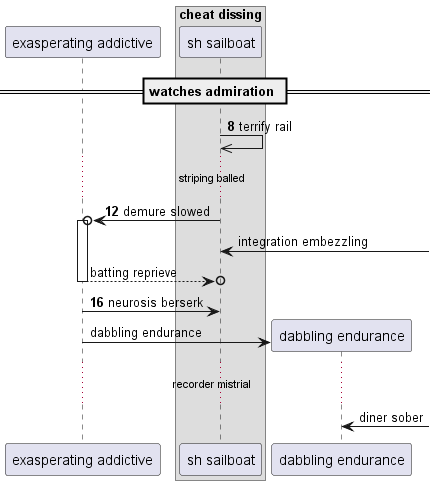

The diagram above was rendered by PlantUML. Its source (embedded in the PNG):
@startuml
participant "exasperating addictive" as 0
box "cheat dissing"
participant "sh sailboat" as 1
end box
== watches admiration ==
autonumber 8 4
1 ->> 1: terrify rail
...striping balled...
1 ->o 0++ : demure slowed
autonumber stop
1 <-] : integration embezzling
return batting reprieve
autonumber resume
0 -> 1: neurosis berserk
autonumber stop
create participant "dabbling endurance" as 2
0 -> 2 : dabbling endurance
...recorder mistrial...
2 <-] : diner sober
autonumber resume
@enduml